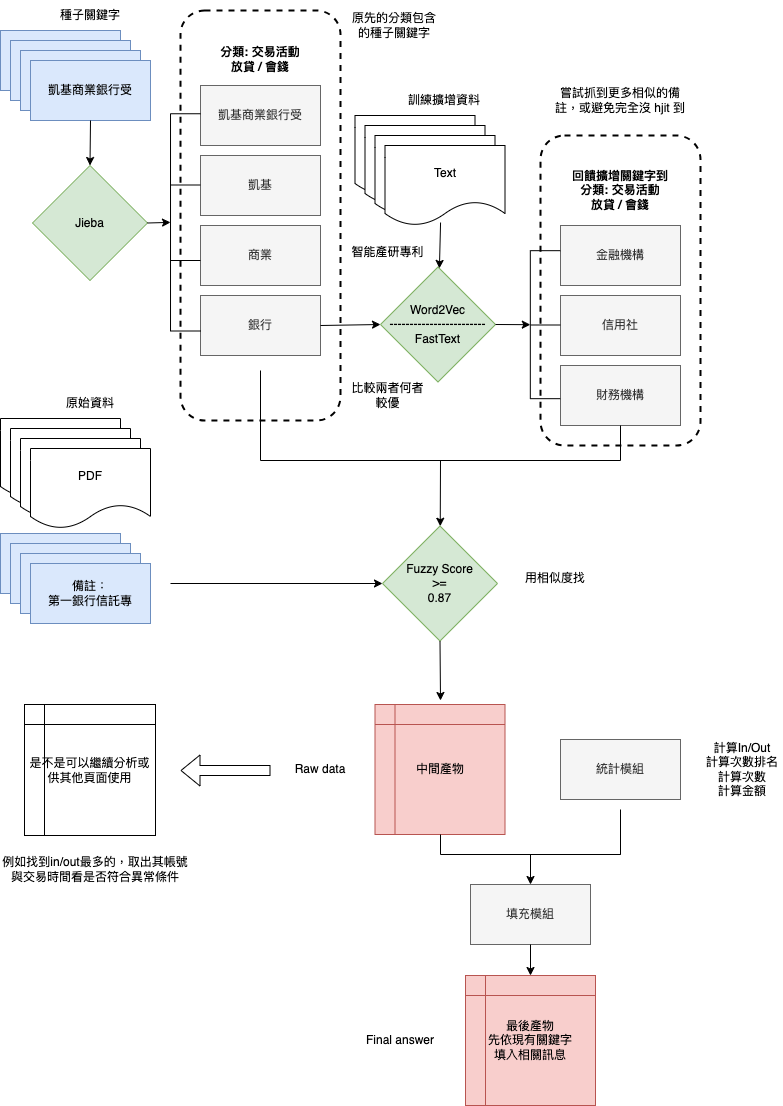

The diagram above was exported from draw.io. Its source (the exported page's mxGraphModel, read from the mxfile embedded in the PNG):
<mxGraphModel dx="954" dy="595" grid="1" gridSize="10" guides="1" tooltips="1" connect="1" arrows="1" fold="1" page="1" pageScale="1" pageWidth="827" pageHeight="1169" math="0" shadow="0">
  <root>
    <mxCell id="0" />
    <mxCell id="1" parent="0" />
    <mxCell id="6HRn5UZLnbohghgNDosc-78" value="" style="rounded=1;whiteSpace=wrap;html=1;dashed=1;fillColor=none;strokeWidth=2;" vertex="1" parent="1">
      <mxGeometry x="200" y="30" width="160" height="410" as="geometry" />
    </mxCell>
    <mxCell id="6HRn5UZLnbohghgNDosc-5" value="凱基商業銀行受" style="rounded=0;whiteSpace=wrap;html=1;fillColor=#dae8fc;strokeColor=#6c8ebf;" vertex="1" parent="1">
      <mxGeometry x="20" y="50" width="120" height="60" as="geometry" />
    </mxCell>
    <mxCell id="6HRn5UZLnbohghgNDosc-6" value="凱基商業銀行受" style="rounded=0;whiteSpace=wrap;html=1;fillColor=#dae8fc;strokeColor=#6c8ebf;" vertex="1" parent="1">
      <mxGeometry x="30" y="60" width="120" height="60" as="geometry" />
    </mxCell>
    <mxCell id="6HRn5UZLnbohghgNDosc-7" value="凱基商業銀行受" style="rounded=0;whiteSpace=wrap;html=1;fillColor=#dae8fc;strokeColor=#6c8ebf;" vertex="1" parent="1">
      <mxGeometry x="40" y="70" width="120" height="60" as="geometry" />
    </mxCell>
    <mxCell id="6HRn5UZLnbohghgNDosc-8" value="凱基商業銀行受" style="rounded=0;whiteSpace=wrap;html=1;fillColor=#dae8fc;strokeColor=#6c8ebf;" vertex="1" parent="1">
      <mxGeometry x="50" y="80" width="120" height="60" as="geometry" />
    </mxCell>
    <mxCell id="6HRn5UZLnbohghgNDosc-9" value="凱基" style="rounded=0;whiteSpace=wrap;html=1;fillColor=#f5f5f5;fontColor=#333333;strokeColor=#666666;" vertex="1" parent="1">
      <mxGeometry x="220" y="175" width="120" height="60" as="geometry" />
    </mxCell>
    <mxCell id="6HRn5UZLnbohghgNDosc-10" value="商業" style="rounded=0;whiteSpace=wrap;html=1;fillColor=#f5f5f5;fontColor=#333333;strokeColor=#666666;" vertex="1" parent="1">
      <mxGeometry x="220" y="245" width="120" height="60" as="geometry" />
    </mxCell>
    <mxCell id="6HRn5UZLnbohghgNDosc-11" value="銀行" style="rounded=0;whiteSpace=wrap;html=1;fillColor=#f5f5f5;fontColor=#333333;strokeColor=#666666;" vertex="1" parent="1">
      <mxGeometry x="220" y="315" width="120" height="60" as="geometry" />
    </mxCell>
    <mxCell id="6HRn5UZLnbohghgNDosc-12" value="凱基商業銀行受" style="rounded=0;whiteSpace=wrap;html=1;fillColor=#f5f5f5;fontColor=#333333;strokeColor=#666666;" vertex="1" parent="1">
      <mxGeometry x="220" y="105" width="120" height="60" as="geometry" />
    </mxCell>
    <mxCell id="6HRn5UZLnbohghgNDosc-13" value="金融機構" style="rounded=0;whiteSpace=wrap;html=1;fillColor=#f5f5f5;fontColor=#333333;strokeColor=#666666;" vertex="1" parent="1">
      <mxGeometry x="580" y="245" width="120" height="60" as="geometry" />
    </mxCell>
    <mxCell id="6HRn5UZLnbohghgNDosc-14" value="信用社" style="rounded=0;whiteSpace=wrap;html=1;fillColor=#f5f5f5;fontColor=#333333;strokeColor=#666666;" vertex="1" parent="1">
      <mxGeometry x="580" y="315" width="120" height="60" as="geometry" />
    </mxCell>
    <mxCell id="6HRn5UZLnbohghgNDosc-15" value="財務機構" style="rounded=0;whiteSpace=wrap;html=1;fillColor=#f5f5f5;fontColor=#333333;strokeColor=#666666;" vertex="1" parent="1">
      <mxGeometry x="580" y="385" width="120" height="60" as="geometry" />
    </mxCell>
    <mxCell id="6HRn5UZLnbohghgNDosc-17" value="Word2Vec&lt;br&gt;------------------------&lt;br&gt;FastText" style="rhombus;whiteSpace=wrap;html=1;aspect=fixed;fillColor=#d5e8d4;strokeColor=#82b366;" vertex="1" parent="1">
      <mxGeometry x="400" y="286.5" width="115" height="115" as="geometry" />
    </mxCell>
    <mxCell id="6HRn5UZLnbohghgNDosc-18" value="凱基商業銀行受" style="rounded=0;whiteSpace=wrap;html=1;fillColor=#dae8fc;strokeColor=#6c8ebf;" vertex="1" parent="1">
      <mxGeometry x="20" y="553" width="120" height="60" as="geometry" />
    </mxCell>
    <mxCell id="6HRn5UZLnbohghgNDosc-19" value="凱基商業銀行受" style="rounded=0;whiteSpace=wrap;html=1;fillColor=#dae8fc;strokeColor=#6c8ebf;" vertex="1" parent="1">
      <mxGeometry x="30" y="563" width="120" height="60" as="geometry" />
    </mxCell>
    <mxCell id="6HRn5UZLnbohghgNDosc-20" value="凱基商業銀行受" style="rounded=0;whiteSpace=wrap;html=1;fillColor=#dae8fc;strokeColor=#6c8ebf;" vertex="1" parent="1">
      <mxGeometry x="40" y="573" width="120" height="60" as="geometry" />
    </mxCell>
    <mxCell id="6HRn5UZLnbohghgNDosc-21" value="備註：&lt;br&gt;第一銀行信託專" style="rounded=0;whiteSpace=wrap;html=1;fillColor=#dae8fc;strokeColor=#6c8ebf;" vertex="1" parent="1">
      <mxGeometry x="50" y="583" width="120" height="60" as="geometry" />
    </mxCell>
    <mxCell id="6HRn5UZLnbohghgNDosc-22" value="" style="shape=partialRectangle;whiteSpace=wrap;html=1;bottom=1;right=1;left=1;top=0;fillColor=none;routingCenterX=-0.5;" vertex="1" parent="1">
      <mxGeometry x="280" y="445" width="360" height="35" as="geometry" />
    </mxCell>
    <mxCell id="6HRn5UZLnbohghgNDosc-23" value="" style="endArrow=none;html=1;rounded=0;" edge="1" parent="1">
      <mxGeometry width="50" height="50" relative="1" as="geometry">
        <mxPoint x="280" y="450" as="sourcePoint" />
        <mxPoint x="280" y="390" as="targetPoint" />
      </mxGeometry>
    </mxCell>
    <mxCell id="6HRn5UZLnbohghgNDosc-25" value="Fuzzy Score&lt;br&gt;&amp;gt;=&lt;br&gt;0.87" style="rhombus;whiteSpace=wrap;html=1;aspect=fixed;fillColor=#d5e8d4;strokeColor=#82b366;" vertex="1" parent="1">
      <mxGeometry x="402" y="545.5" width="115" height="115" as="geometry" />
    </mxCell>
    <mxCell id="6HRn5UZLnbohghgNDosc-26" value="" style="endArrow=classic;html=1;rounded=0;entryX=0;entryY=0.5;entryDx=0;entryDy=0;" edge="1" parent="1" target="6HRn5UZLnbohghgNDosc-25">
      <mxGeometry width="50" height="50" relative="1" as="geometry">
        <mxPoint x="190" y="603" as="sourcePoint" />
        <mxPoint x="240" y="568" as="targetPoint" />
      </mxGeometry>
    </mxCell>
    <mxCell id="6HRn5UZLnbohghgNDosc-30" value="Jieba" style="rhombus;whiteSpace=wrap;html=1;aspect=fixed;fillColor=#d5e8d4;strokeColor=#82b366;" vertex="1" parent="1">
      <mxGeometry x="52" y="185" width="115" height="115" as="geometry" />
    </mxCell>
    <mxCell id="6HRn5UZLnbohghgNDosc-31" value="中間產物" style="shape=internalStorage;whiteSpace=wrap;html=1;backgroundOutline=1;aspect=fixed;fillColor=#f8cecc;strokeColor=#b85450;" vertex="1" parent="1">
      <mxGeometry x="394.5" y="724" width="130" height="130" as="geometry" />
    </mxCell>
    <mxCell id="6HRn5UZLnbohghgNDosc-32" value="最後產物&lt;br&gt;先依現有關鍵字&lt;br&gt;填入相關訊息" style="shape=internalStorage;whiteSpace=wrap;html=1;backgroundOutline=1;aspect=fixed;fillColor=#f8cecc;strokeColor=#b85450;" vertex="1" parent="1">
      <mxGeometry x="485" y="995" width="130" height="130" as="geometry" />
    </mxCell>
    <mxCell id="6HRn5UZLnbohghgNDosc-33" value="統計模組" style="rounded=0;whiteSpace=wrap;html=1;fillColor=#f5f5f5;fontColor=#333333;strokeColor=#666666;" vertex="1" parent="1">
      <mxGeometry x="580" y="759" width="120" height="60" as="geometry" />
    </mxCell>
    <mxCell id="6HRn5UZLnbohghgNDosc-34" value="" style="shape=partialRectangle;whiteSpace=wrap;html=1;bottom=1;right=1;left=1;top=0;fillColor=none;routingCenterX=-0.5;" vertex="1" parent="1">
      <mxGeometry x="460" y="854" width="180" height="20" as="geometry" />
    </mxCell>
    <mxCell id="6HRn5UZLnbohghgNDosc-35" value="" style="endArrow=none;html=1;rounded=0;" edge="1" parent="1">
      <mxGeometry width="50" height="50" relative="1" as="geometry">
        <mxPoint x="640" y="874" as="sourcePoint" />
        <mxPoint x="640" y="829" as="targetPoint" />
      </mxGeometry>
    </mxCell>
    <mxCell id="6HRn5UZLnbohghgNDosc-36" value="" style="endArrow=classic;html=1;rounded=0;exitX=0.5;exitY=1;exitDx=0;exitDy=0;" edge="1" parent="1" source="6HRn5UZLnbohghgNDosc-25">
      <mxGeometry width="50" height="50" relative="1" as="geometry">
        <mxPoint x="290" y="818" as="sourcePoint" />
        <mxPoint x="460" y="720" as="targetPoint" />
      </mxGeometry>
    </mxCell>
    <mxCell id="6HRn5UZLnbohghgNDosc-38" value="" style="endArrow=classic;html=1;rounded=0;exitX=0.5;exitY=1;exitDx=0;exitDy=0;entryX=0.5;entryY=0;entryDx=0;entryDy=0;" edge="1" parent="1" source="6HRn5UZLnbohghgNDosc-8" target="6HRn5UZLnbohghgNDosc-30">
      <mxGeometry width="50" height="50" relative="1" as="geometry">
        <mxPoint x="110" y="150" as="sourcePoint" />
        <mxPoint x="50" y="370" as="targetPoint" />
      </mxGeometry>
    </mxCell>
    <mxCell id="6HRn5UZLnbohghgNDosc-39" value="" style="shape=partialRectangle;whiteSpace=wrap;html=1;bottom=1;right=1;left=1;top=0;fillColor=none;routingCenterX=-0.5;rotation=90;" vertex="1" parent="1">
      <mxGeometry x="96.38" y="226.88" width="217.25" height="30" as="geometry" />
    </mxCell>
    <mxCell id="6HRn5UZLnbohghgNDosc-40" value="" style="endArrow=classic;html=1;rounded=0;entryX=0.5;entryY=1;entryDx=0;entryDy=0;exitX=1;exitY=0.5;exitDx=0;exitDy=0;" edge="1" parent="1" source="6HRn5UZLnbohghgNDosc-30" target="6HRn5UZLnbohghgNDosc-39">
      <mxGeometry width="50" height="50" relative="1" as="geometry">
        <mxPoint x="80" y="430" as="sourcePoint" />
        <mxPoint x="130" y="380" as="targetPoint" />
      </mxGeometry>
    </mxCell>
    <mxCell id="6HRn5UZLnbohghgNDosc-41" value="" style="endArrow=classic;html=1;rounded=0;entryX=0;entryY=0.5;entryDx=0;entryDy=0;exitX=1;exitY=0.5;exitDx=0;exitDy=0;" edge="1" parent="1" source="6HRn5UZLnbohghgNDosc-11" target="6HRn5UZLnbohghgNDosc-17">
      <mxGeometry width="50" height="50" relative="1" as="geometry">
        <mxPoint x="90" y="480" as="sourcePoint" />
        <mxPoint x="140" y="430" as="targetPoint" />
      </mxGeometry>
    </mxCell>
    <mxCell id="6HRn5UZLnbohghgNDosc-42" value="" style="shape=partialRectangle;whiteSpace=wrap;html=1;bottom=1;right=1;left=1;top=0;fillColor=none;routingCenterX=-0.5;rotation=90;" vertex="1" parent="1">
      <mxGeometry x="490.82" y="329.18" width="148" height="30" as="geometry" />
    </mxCell>
    <mxCell id="6HRn5UZLnbohghgNDosc-43" value="" style="endArrow=classic;html=1;rounded=0;entryX=0.5;entryY=1;entryDx=0;entryDy=0;exitX=1;exitY=0.5;exitDx=0;exitDy=0;" edge="1" parent="1" source="6HRn5UZLnbohghgNDosc-17" target="6HRn5UZLnbohghgNDosc-42">
      <mxGeometry width="50" height="50" relative="1" as="geometry">
        <mxPoint x="390" y="480" as="sourcePoint" />
        <mxPoint x="440" y="430" as="targetPoint" />
      </mxGeometry>
    </mxCell>
    <mxCell id="6HRn5UZLnbohghgNDosc-44" value="" style="endArrow=none;html=1;rounded=0;" edge="1" parent="1">
      <mxGeometry width="50" height="50" relative="1" as="geometry">
        <mxPoint x="550" y="344.5" as="sourcePoint" />
        <mxPoint x="580" y="344.5" as="targetPoint" />
      </mxGeometry>
    </mxCell>
    <mxCell id="6HRn5UZLnbohghgNDosc-45" value="" style="endArrow=none;html=1;rounded=0;" edge="1" parent="1">
      <mxGeometry width="50" height="50" relative="1" as="geometry">
        <mxPoint x="190.01" y="204.5" as="sourcePoint" />
        <mxPoint x="220.01" y="204.5" as="targetPoint" />
      </mxGeometry>
    </mxCell>
    <mxCell id="6HRn5UZLnbohghgNDosc-46" value="" style="endArrow=none;html=1;rounded=0;" edge="1" parent="1">
      <mxGeometry width="50" height="50" relative="1" as="geometry">
        <mxPoint x="190.01" y="280" as="sourcePoint" />
        <mxPoint x="220.01" y="280" as="targetPoint" />
      </mxGeometry>
    </mxCell>
    <mxCell id="6HRn5UZLnbohghgNDosc-47" value="" style="shape=document;whiteSpace=wrap;html=1;boundedLbl=1;" vertex="1" parent="1">
      <mxGeometry x="20" y="438" width="120" height="80" as="geometry" />
    </mxCell>
    <mxCell id="6HRn5UZLnbohghgNDosc-48" value="" style="shape=document;whiteSpace=wrap;html=1;boundedLbl=1;" vertex="1" parent="1">
      <mxGeometry x="30" y="448" width="120" height="80" as="geometry" />
    </mxCell>
    <mxCell id="6HRn5UZLnbohghgNDosc-49" value="" style="shape=document;whiteSpace=wrap;html=1;boundedLbl=1;" vertex="1" parent="1">
      <mxGeometry x="40" y="458" width="120" height="80" as="geometry" />
    </mxCell>
    <mxCell id="6HRn5UZLnbohghgNDosc-50" value="PDF" style="shape=document;whiteSpace=wrap;html=1;boundedLbl=1;" vertex="1" parent="1">
      <mxGeometry x="50" y="468" width="120" height="80" as="geometry" />
    </mxCell>
    <mxCell id="6HRn5UZLnbohghgNDosc-51" value="種子關鍵字" style="text;html=1;strokeColor=none;fillColor=none;align=center;verticalAlign=middle;whiteSpace=wrap;rounded=0;" vertex="1" parent="1">
      <mxGeometry x="69.5" y="20" width="80" height="30" as="geometry" />
    </mxCell>
    <mxCell id="6HRn5UZLnbohghgNDosc-52" value="原始資料" style="text;html=1;strokeColor=none;fillColor=none;align=center;verticalAlign=middle;whiteSpace=wrap;rounded=0;" vertex="1" parent="1">
      <mxGeometry x="69.5" y="408" width="80" height="30" as="geometry" />
    </mxCell>
    <mxCell id="6HRn5UZLnbohghgNDosc-53" value="Raw data" style="text;html=1;strokeColor=none;fillColor=none;align=center;verticalAlign=middle;whiteSpace=wrap;rounded=0;" vertex="1" parent="1">
      <mxGeometry x="300" y="774" width="80" height="30" as="geometry" />
    </mxCell>
    <mxCell id="6HRn5UZLnbohghgNDosc-54" value="Final answer" style="text;html=1;strokeColor=none;fillColor=none;align=center;verticalAlign=middle;whiteSpace=wrap;rounded=0;" vertex="1" parent="1">
      <mxGeometry x="380" y="1045" width="80" height="30" as="geometry" />
    </mxCell>
    <mxCell id="6HRn5UZLnbohghgNDosc-55" value="計算In/Out&lt;br&gt;計算次數排名&lt;br&gt;計算次數&lt;br&gt;計算金額" style="text;html=1;strokeColor=none;fillColor=none;align=center;verticalAlign=middle;whiteSpace=wrap;rounded=0;" vertex="1" parent="1">
      <mxGeometry x="722" y="774" width="80" height="30" as="geometry" />
    </mxCell>
    <mxCell id="6HRn5UZLnbohghgNDosc-56" style="edgeStyle=orthogonalEdgeStyle;rounded=0;orthogonalLoop=1;jettySize=auto;html=1;exitX=0.5;exitY=1;exitDx=0;exitDy=0;" edge="1" parent="1" source="6HRn5UZLnbohghgNDosc-55" target="6HRn5UZLnbohghgNDosc-55">
      <mxGeometry relative="1" as="geometry" />
    </mxCell>
    <mxCell id="6HRn5UZLnbohghgNDosc-58" value="" style="shape=document;whiteSpace=wrap;html=1;boundedLbl=1;" vertex="1" parent="1">
      <mxGeometry x="374.5" y="135" width="120" height="80" as="geometry" />
    </mxCell>
    <mxCell id="6HRn5UZLnbohghgNDosc-59" value="" style="shape=document;whiteSpace=wrap;html=1;boundedLbl=1;" vertex="1" parent="1">
      <mxGeometry x="384.5" y="145" width="120" height="80" as="geometry" />
    </mxCell>
    <mxCell id="6HRn5UZLnbohghgNDosc-60" value="" style="shape=document;whiteSpace=wrap;html=1;boundedLbl=1;" vertex="1" parent="1">
      <mxGeometry x="394.5" y="155" width="120" height="80" as="geometry" />
    </mxCell>
    <mxCell id="6HRn5UZLnbohghgNDosc-61" value="Text" style="shape=document;whiteSpace=wrap;html=1;boundedLbl=1;" vertex="1" parent="1">
      <mxGeometry x="404.5" y="165" width="120" height="80" as="geometry" />
    </mxCell>
    <mxCell id="6HRn5UZLnbohghgNDosc-62" value="訓練擴增資料" style="text;html=1;strokeColor=none;fillColor=none;align=center;verticalAlign=middle;whiteSpace=wrap;rounded=0;" vertex="1" parent="1">
      <mxGeometry x="424" y="105" width="80" height="30" as="geometry" />
    </mxCell>
    <mxCell id="6HRn5UZLnbohghgNDosc-63" value="" style="endArrow=classic;html=1;rounded=0;exitX=0.463;exitY=0.963;exitDx=0;exitDy=0;exitPerimeter=0;" edge="1" parent="1" source="6HRn5UZLnbohghgNDosc-61" target="6HRn5UZLnbohghgNDosc-17">
      <mxGeometry width="50" height="50" relative="1" as="geometry">
        <mxPoint x="460" y="250" as="sourcePoint" />
        <mxPoint x="240" y="410" as="targetPoint" />
      </mxGeometry>
    </mxCell>
    <mxCell id="6HRn5UZLnbohghgNDosc-64" value="用相似度找" style="text;html=1;strokeColor=none;fillColor=none;align=center;verticalAlign=middle;whiteSpace=wrap;rounded=0;" vertex="1" parent="1">
      <mxGeometry x="535" y="583" width="80" height="30" as="geometry" />
    </mxCell>
    <mxCell id="6HRn5UZLnbohghgNDosc-65" value="填充模組" style="rounded=0;whiteSpace=wrap;html=1;fillColor=#f5f5f5;fontColor=#333333;strokeColor=#666666;" vertex="1" parent="1">
      <mxGeometry x="490" y="904" width="120" height="60" as="geometry" />
    </mxCell>
    <mxCell id="6HRn5UZLnbohghgNDosc-66" value="" style="endArrow=classic;html=1;rounded=0;exitX=0.5;exitY=1;exitDx=0;exitDy=0;entryX=0.5;entryY=0;entryDx=0;entryDy=0;" edge="1" parent="1" source="6HRn5UZLnbohghgNDosc-34" target="6HRn5UZLnbohghgNDosc-65">
      <mxGeometry width="50" height="50" relative="1" as="geometry">
        <mxPoint x="340" y="974" as="sourcePoint" />
        <mxPoint x="390" y="924" as="targetPoint" />
      </mxGeometry>
    </mxCell>
    <mxCell id="6HRn5UZLnbohghgNDosc-67" value="" style="endArrow=classic;html=1;rounded=0;exitX=0.5;exitY=1;exitDx=0;exitDy=0;" edge="1" parent="1" source="6HRn5UZLnbohghgNDosc-65" target="6HRn5UZLnbohghgNDosc-32">
      <mxGeometry width="50" height="50" relative="1" as="geometry">
        <mxPoint x="290" y="1024" as="sourcePoint" />
        <mxPoint x="340" y="974" as="targetPoint" />
      </mxGeometry>
    </mxCell>
    <mxCell id="6HRn5UZLnbohghgNDosc-69" value="" style="endArrow=classic;html=1;rounded=0;exitX=0.5;exitY=1;exitDx=0;exitDy=0;" edge="1" parent="1" source="6HRn5UZLnbohghgNDosc-22" target="6HRn5UZLnbohghgNDosc-25">
      <mxGeometry width="50" height="50" relative="1" as="geometry">
        <mxPoint x="320" y="750" as="sourcePoint" />
        <mxPoint x="370" y="700" as="targetPoint" />
      </mxGeometry>
    </mxCell>
    <mxCell id="6HRn5UZLnbohghgNDosc-70" value="智能產研專利" style="text;html=1;strokeColor=none;fillColor=none;align=center;verticalAlign=middle;whiteSpace=wrap;rounded=0;" vertex="1" parent="1">
      <mxGeometry x="370" y="257" width="75" height="30" as="geometry" />
    </mxCell>
    <mxCell id="6HRn5UZLnbohghgNDosc-71" value="比較兩者何者較優" style="text;html=1;strokeColor=none;fillColor=none;align=center;verticalAlign=middle;whiteSpace=wrap;rounded=0;" vertex="1" parent="1">
      <mxGeometry x="370" y="400" width="75" height="30" as="geometry" />
    </mxCell>
    <mxCell id="6HRn5UZLnbohghgNDosc-73" value="是不是可以繼續分析或供其他頁面使用" style="shape=internalStorage;whiteSpace=wrap;html=1;backgroundOutline=1;aspect=fixed;" vertex="1" parent="1">
      <mxGeometry x="44" y="724" width="131" height="131" as="geometry" />
    </mxCell>
    <mxCell id="6HRn5UZLnbohghgNDosc-74" value="" style="shape=flexArrow;endArrow=classic;html=1;rounded=0;" edge="1" parent="1">
      <mxGeometry width="50" height="50" relative="1" as="geometry">
        <mxPoint x="290" y="790" as="sourcePoint" />
        <mxPoint x="200" y="790" as="targetPoint" />
      </mxGeometry>
    </mxCell>
    <mxCell id="6HRn5UZLnbohghgNDosc-76" value="例如找到in/out最多的，取出其帳號與交易時間看是否符合異常條件" style="text;html=1;strokeColor=none;fillColor=none;align=center;verticalAlign=middle;whiteSpace=wrap;rounded=0;" vertex="1" parent="1">
      <mxGeometry x="20" y="874" width="190" height="30" as="geometry" />
    </mxCell>
    <mxCell id="6HRn5UZLnbohghgNDosc-77" value="&lt;b&gt;分類: 交易活動&lt;br&gt;放貸 / 會錢&lt;/b&gt;" style="text;html=1;strokeColor=none;fillColor=none;align=center;verticalAlign=middle;whiteSpace=wrap;rounded=0;" vertex="1" parent="1">
      <mxGeometry x="230" y="64" width="100" height="30" as="geometry" />
    </mxCell>
    <mxCell id="6HRn5UZLnbohghgNDosc-79" value="&lt;b&gt;回饋擴增關鍵字到&lt;br&gt;分類: 交易活動&lt;br&gt;放貸 / 會錢&lt;/b&gt;" style="text;html=1;strokeColor=none;fillColor=none;align=center;verticalAlign=middle;whiteSpace=wrap;rounded=0;" vertex="1" parent="1">
      <mxGeometry x="590" y="195" width="100" height="30" as="geometry" />
    </mxCell>
    <mxCell id="6HRn5UZLnbohghgNDosc-80" value="" style="rounded=1;whiteSpace=wrap;html=1;dashed=1;fillColor=none;strokeWidth=2;" vertex="1" parent="1">
      <mxGeometry x="560" y="155" width="160" height="310" as="geometry" />
    </mxCell>
    <mxCell id="6HRn5UZLnbohghgNDosc-81" value="嘗試抓到更多相似的備註，或避免完全沒 hjit 到" style="text;html=1;strokeColor=none;fillColor=none;align=center;verticalAlign=middle;whiteSpace=wrap;rounded=0;" vertex="1" parent="1">
      <mxGeometry x="570" y="105" width="140" height="30" as="geometry" />
    </mxCell>
    <mxCell id="6HRn5UZLnbohghgNDosc-82" value="原先的分類包含的種子關鍵字" style="text;html=1;strokeColor=none;fillColor=none;align=center;verticalAlign=middle;whiteSpace=wrap;rounded=0;" vertex="1" parent="1">
      <mxGeometry x="369" y="30" width="90" height="30" as="geometry" />
    </mxCell>
  </root>
</mxGraphModel>